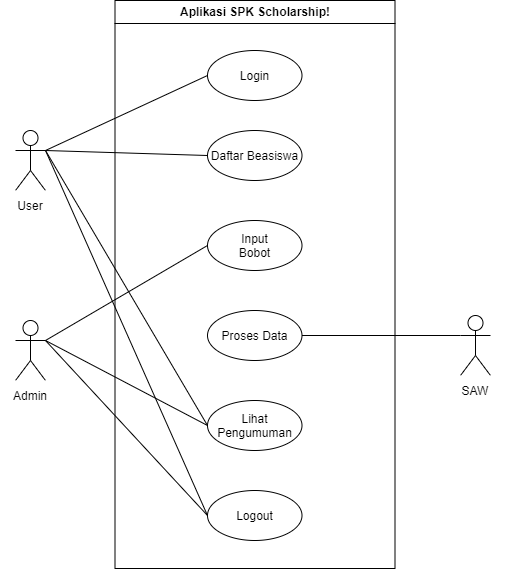

The diagram above was exported from draw.io. Its source (the exported page's mxGraphModel, read from the mxfile embedded in the PNG):
<mxGraphModel dx="1117" dy="669" grid="1" gridSize="10" guides="1" tooltips="1" connect="1" arrows="1" fold="1" page="1" pageScale="1" pageWidth="1169" pageHeight="826" background="none" math="0" shadow="0">
  <root>
    <mxCell id="0" />
    <mxCell id="1" parent="0" />
    <mxCell id="3" value="Aplikasi SPK Scholarship!" style="swimlane;whiteSpace=wrap" parent="1" vertex="1">
      <mxGeometry x="444.5" y="130" width="280" height="568" as="geometry" />
    </mxCell>
    <mxCell id="6NW8KdbNmt6-F5TbY58_-48" value="Login" style="ellipse;whiteSpace=wrap;html=1;fillColor=default;" vertex="1" parent="3">
      <mxGeometry x="92.5" y="50" width="94.5" height="50" as="geometry" />
    </mxCell>
    <mxCell id="6NW8KdbNmt6-F5TbY58_-53" value="Daftar Beasiswa" style="ellipse;whiteSpace=wrap;html=1;fillColor=default;" vertex="1" parent="3">
      <mxGeometry x="92.5" y="130" width="94.5" height="50" as="geometry" />
    </mxCell>
    <mxCell id="6NW8KdbNmt6-F5TbY58_-55" value="Lihat Pengumuman" style="ellipse;whiteSpace=wrap;html=1;fillColor=default;" vertex="1" parent="3">
      <mxGeometry x="92.5" y="400" width="94.5" height="50" as="geometry" />
    </mxCell>
    <mxCell id="6NW8KdbNmt6-F5TbY58_-58" value="Logout" style="ellipse;whiteSpace=wrap;html=1;fillColor=default;" vertex="1" parent="3">
      <mxGeometry x="92.5" y="490" width="94.5" height="50" as="geometry" />
    </mxCell>
    <mxCell id="6NW8KdbNmt6-F5TbY58_-60" value="Input&lt;br&gt;Bobot" style="ellipse;whiteSpace=wrap;html=1;fillColor=default;" vertex="1" parent="3">
      <mxGeometry x="92.5" y="220" width="94.5" height="50" as="geometry" />
    </mxCell>
    <mxCell id="6NW8KdbNmt6-F5TbY58_-72" value="Proses Data" style="ellipse;whiteSpace=wrap;html=1;fillColor=default;" vertex="1" parent="3">
      <mxGeometry x="92.5" y="310" width="94.5" height="50" as="geometry" />
    </mxCell>
    <mxCell id="6NW8KdbNmt6-F5TbY58_-49" value="" style="group" vertex="1" connectable="0" parent="1">
      <mxGeometry x="330" y="260" width="60" height="90" as="geometry" />
    </mxCell>
    <mxCell id="6NW8KdbNmt6-F5TbY58_-41" value="Actor" style="shape=umlActor;verticalLabelPosition=bottom;verticalAlign=top;html=1;outlineConnect=0;" vertex="1" parent="6NW8KdbNmt6-F5TbY58_-49">
      <mxGeometry x="15" width="30" height="60" as="geometry" />
    </mxCell>
    <mxCell id="6NW8KdbNmt6-F5TbY58_-47" value="User" style="text;html=1;strokeColor=none;fillColor=default;align=center;verticalAlign=middle;whiteSpace=wrap;rounded=0;" vertex="1" parent="6NW8KdbNmt6-F5TbY58_-49">
      <mxGeometry y="60" width="60" height="30" as="geometry" />
    </mxCell>
    <mxCell id="6NW8KdbNmt6-F5TbY58_-52" value="" style="endArrow=none;html=1;rounded=0;exitX=1;exitY=0.3333333333333333;exitDx=0;exitDy=0;exitPerimeter=0;entryX=0;entryY=0.5;entryDx=0;entryDy=0;" edge="1" parent="1" source="6NW8KdbNmt6-F5TbY58_-41" target="6NW8KdbNmt6-F5TbY58_-48">
      <mxGeometry width="50" height="50" relative="1" as="geometry">
        <mxPoint x="510" y="430" as="sourcePoint" />
        <mxPoint x="560" y="380" as="targetPoint" />
      </mxGeometry>
    </mxCell>
    <mxCell id="6NW8KdbNmt6-F5TbY58_-54" value="" style="endArrow=none;html=1;rounded=0;exitX=1;exitY=0.3333333333333333;exitDx=0;exitDy=0;exitPerimeter=0;entryX=0;entryY=0.5;entryDx=0;entryDy=0;" edge="1" parent="1" source="6NW8KdbNmt6-F5TbY58_-41" target="6NW8KdbNmt6-F5TbY58_-53">
      <mxGeometry width="50" height="50" relative="1" as="geometry">
        <mxPoint x="510" y="430" as="sourcePoint" />
        <mxPoint x="560" y="380" as="targetPoint" />
      </mxGeometry>
    </mxCell>
    <mxCell id="6NW8KdbNmt6-F5TbY58_-56" value="" style="endArrow=none;html=1;rounded=0;exitX=1;exitY=0.3333333333333333;exitDx=0;exitDy=0;exitPerimeter=0;entryX=0;entryY=0.5;entryDx=0;entryDy=0;" edge="1" parent="1" source="6NW8KdbNmt6-F5TbY58_-41" target="6NW8KdbNmt6-F5TbY58_-55">
      <mxGeometry width="50" height="50" relative="1" as="geometry">
        <mxPoint x="510" y="430" as="sourcePoint" />
        <mxPoint x="560" y="380" as="targetPoint" />
      </mxGeometry>
    </mxCell>
    <mxCell id="6NW8KdbNmt6-F5TbY58_-62" value="" style="endArrow=none;html=1;rounded=0;exitX=1;exitY=0.3333333333333333;exitDx=0;exitDy=0;exitPerimeter=0;entryX=0;entryY=0.5;entryDx=0;entryDy=0;" edge="1" parent="1" source="6NW8KdbNmt6-F5TbY58_-42" target="6NW8KdbNmt6-F5TbY58_-60">
      <mxGeometry width="50" height="50" relative="1" as="geometry">
        <mxPoint x="510" y="430" as="sourcePoint" />
        <mxPoint x="610" y="350" as="targetPoint" />
      </mxGeometry>
    </mxCell>
    <mxCell id="6NW8KdbNmt6-F5TbY58_-42" value="Actor" style="shape=umlActor;verticalLabelPosition=bottom;verticalAlign=top;html=1;outlineConnect=0;" vertex="1" parent="1">
      <mxGeometry x="345" y="450" width="30" height="60" as="geometry" />
    </mxCell>
    <mxCell id="6NW8KdbNmt6-F5TbY58_-46" value="Admin" style="text;html=1;strokeColor=none;fillColor=default;align=center;verticalAlign=middle;whiteSpace=wrap;rounded=0;" vertex="1" parent="1">
      <mxGeometry x="330" y="510" width="60" height="30" as="geometry" />
    </mxCell>
    <mxCell id="6NW8KdbNmt6-F5TbY58_-69" value="" style="endArrow=none;html=1;rounded=0;entryX=0;entryY=0.5;entryDx=0;entryDy=0;exitX=1;exitY=0.3333333333333333;exitDx=0;exitDy=0;exitPerimeter=0;" edge="1" parent="1" source="6NW8KdbNmt6-F5TbY58_-42" target="6NW8KdbNmt6-F5TbY58_-55">
      <mxGeometry width="50" height="50" relative="1" as="geometry">
        <mxPoint x="410" y="540" as="sourcePoint" />
        <mxPoint x="547" y="395" as="targetPoint" />
      </mxGeometry>
    </mxCell>
    <mxCell id="6NW8KdbNmt6-F5TbY58_-74" value="" style="group" vertex="1" connectable="0" parent="1">
      <mxGeometry x="775" y="390" width="60" height="145" as="geometry" />
    </mxCell>
    <mxCell id="6NW8KdbNmt6-F5TbY58_-70" value="Actor" style="shape=umlActor;verticalLabelPosition=bottom;verticalAlign=top;html=1;outlineConnect=0;fillColor=default;" vertex="1" parent="6NW8KdbNmt6-F5TbY58_-74">
      <mxGeometry x="15" y="55" width="30" height="60" as="geometry" />
    </mxCell>
    <mxCell id="6NW8KdbNmt6-F5TbY58_-80" value="SAW" style="text;html=1;strokeColor=none;fillColor=default;align=center;verticalAlign=middle;whiteSpace=wrap;rounded=0;" vertex="1" parent="6NW8KdbNmt6-F5TbY58_-74">
      <mxGeometry y="115" width="60" height="30" as="geometry" />
    </mxCell>
    <mxCell id="6NW8KdbNmt6-F5TbY58_-75" value="" style="endArrow=none;html=1;rounded=0;exitX=1;exitY=0.5;exitDx=0;exitDy=0;entryX=0;entryY=0.3333333333333333;entryDx=0;entryDy=0;entryPerimeter=0;" edge="1" parent="1" source="6NW8KdbNmt6-F5TbY58_-72" target="6NW8KdbNmt6-F5TbY58_-70">
      <mxGeometry width="50" height="50" relative="1" as="geometry">
        <mxPoint x="510" y="440" as="sourcePoint" />
        <mxPoint x="560" y="390" as="targetPoint" />
      </mxGeometry>
    </mxCell>
    <mxCell id="6NW8KdbNmt6-F5TbY58_-76" value="" style="endArrow=none;html=1;rounded=0;entryX=0;entryY=0.5;entryDx=0;entryDy=0;exitX=1;exitY=0.3333333333333333;exitDx=0;exitDy=0;exitPerimeter=0;" edge="1" parent="1" source="6NW8KdbNmt6-F5TbY58_-42" target="6NW8KdbNmt6-F5TbY58_-58">
      <mxGeometry width="50" height="50" relative="1" as="geometry">
        <mxPoint x="390" y="590" as="sourcePoint" />
        <mxPoint x="560" y="390" as="targetPoint" />
      </mxGeometry>
    </mxCell>
    <mxCell id="6NW8KdbNmt6-F5TbY58_-78" value="" style="endArrow=none;html=1;rounded=0;exitX=1;exitY=0.3333333333333333;exitDx=0;exitDy=0;exitPerimeter=0;entryX=0;entryY=0.5;entryDx=0;entryDy=0;" edge="1" parent="1" source="6NW8KdbNmt6-F5TbY58_-41" target="6NW8KdbNmt6-F5TbY58_-58">
      <mxGeometry width="50" height="50" relative="1" as="geometry">
        <mxPoint x="510" y="440" as="sourcePoint" />
        <mxPoint x="560" y="390" as="targetPoint" />
      </mxGeometry>
    </mxCell>
  </root>
</mxGraphModel>